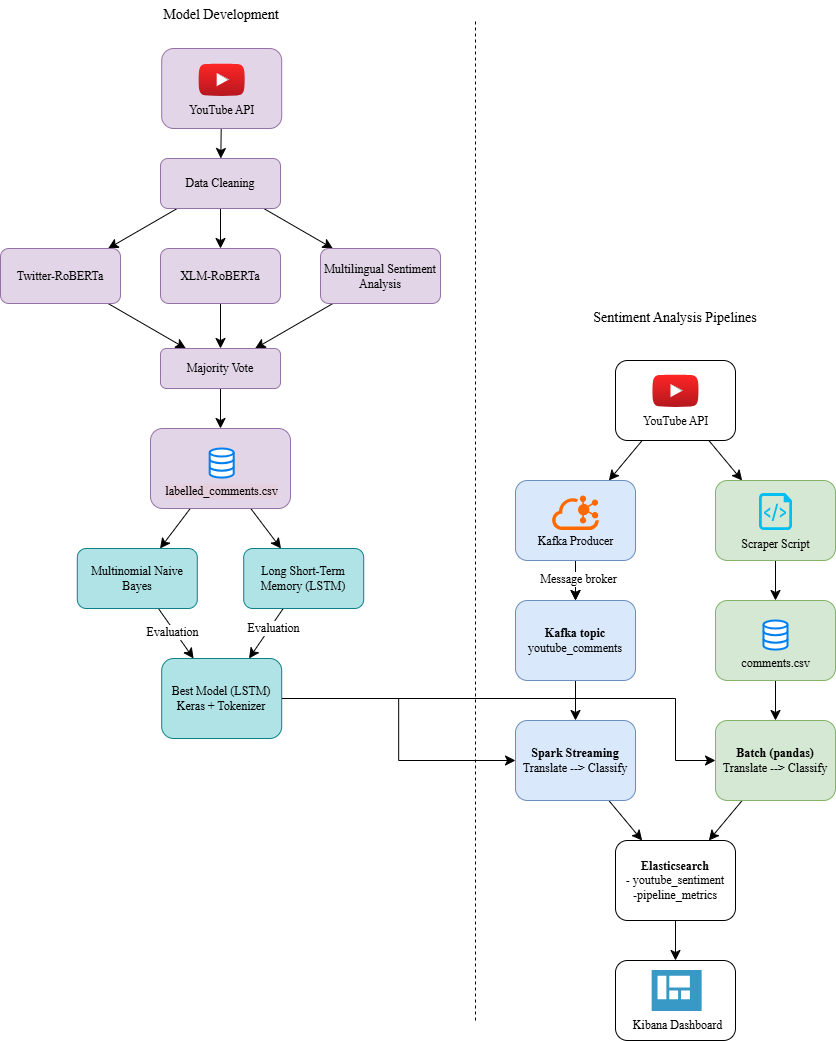

The diagram above was exported from draw.io. Its source (the exported page's mxGraphModel, read from the mxfile embedded in the PNG):
<mxGraphModel dx="2034" dy="1100" grid="1" gridSize="10" guides="1" tooltips="1" connect="1" arrows="1" fold="1" page="1" pageScale="1" pageWidth="827" pageHeight="1169" math="0" shadow="0">
  <root>
    <mxCell id="0" />
    <mxCell id="1" parent="0" />
    <mxCell id="0XSRDPQjtVRH37LrlQvk-7" edge="1" parent="1" source="0XSRDPQjtVRH37LrlQvk-2" style="edgeStyle=none;curved=1;rounded=0;orthogonalLoop=1;jettySize=auto;html=1;fontSize=12;startSize=8;endSize=8;fontFamily=Times New Roman;" target="0XSRDPQjtVRH37LrlQvk-4">
      <mxGeometry relative="1" as="geometry" />
    </mxCell>
    <mxCell id="0XSRDPQjtVRH37LrlQvk-15" edge="1" parent="1" source="0XSRDPQjtVRH37LrlQvk-2" style="edgeStyle=none;curved=1;rounded=0;orthogonalLoop=1;jettySize=auto;html=1;fontSize=12;startSize=8;endSize=8;fontFamily=Times New Roman;" target="0XSRDPQjtVRH37LrlQvk-12">
      <mxGeometry relative="1" as="geometry" />
    </mxCell>
    <mxCell id="0XSRDPQjtVRH37LrlQvk-2" parent="1" style="rounded=1;whiteSpace=wrap;html=1;verticalAlign=bottom;fontFamily=Times New Roman;" value="" vertex="1">
      <mxGeometry height="80" width="120" x="580" y="400" as="geometry" />
    </mxCell>
    <mxCell id="0XSRDPQjtVRH37LrlQvk-3" parent="1" style="dashed=0;outlineConnect=0;html=1;align=center;labelPosition=center;verticalLabelPosition=bottom;verticalAlign=top;shape=mxgraph.weblogos.youtube_2;fillColor=#FF2626;gradientColor=#B5171F;fontFamily=Times New Roman;" value="YouTube API" vertex="1">
      <mxGeometry height="32.6" width="46.400000000000006" x="616.8" y="414" as="geometry" />
    </mxCell>
    <mxCell id="0XSRDPQjtVRH37LrlQvk-26" edge="1" parent="1" source="0XSRDPQjtVRH37LrlQvk-4" style="edgeStyle=none;curved=1;rounded=0;orthogonalLoop=1;jettySize=auto;html=1;entryX=0.5;entryY=0;entryDx=0;entryDy=0;fontSize=12;startSize=8;endSize=8;fontFamily=Times New Roman;" target="0XSRDPQjtVRH37LrlQvk-8">
      <mxGeometry relative="1" as="geometry" />
    </mxCell>
    <mxCell id="0XSRDPQjtVRH37LrlQvk-33" edge="1" parent="1" source="0XSRDPQjtVRH37LrlQvk-4" style="edgeStyle=none;curved=1;rounded=0;orthogonalLoop=1;jettySize=auto;html=1;fontSize=12;startSize=8;endSize=8;fontFamily=Times New Roman;" target="0XSRDPQjtVRH37LrlQvk-8" value="">
      <mxGeometry relative="1" as="geometry" />
    </mxCell>
    <mxCell id="0XSRDPQjtVRH37LrlQvk-34" connectable="0" parent="0XSRDPQjtVRH37LrlQvk-33" style="edgeLabel;html=1;align=center;verticalAlign=middle;resizable=0;points=[];fontSize=12;fontFamily=Times New Roman;" value="Message broker" vertex="1">
      <mxGeometry relative="1" x="-0.05" y="2" as="geometry">
        <mxPoint as="offset" />
      </mxGeometry>
    </mxCell>
    <mxCell id="0XSRDPQjtVRH37LrlQvk-4" parent="1" style="rounded=1;whiteSpace=wrap;html=1;verticalAlign=bottom;fillColor=#dae8fc;strokeColor=#6c8ebf;fontFamily=Times New Roman;" value="" vertex="1">
      <mxGeometry height="80" width="120" x="480" y="520" as="geometry" />
    </mxCell>
    <mxCell id="0XSRDPQjtVRH37LrlQvk-5" parent="1" style="points=[];aspect=fixed;html=1;align=center;shadow=0;dashed=0;fillColor=#FF6A00;strokeColor=none;shape=mxgraph.alibaba_cloud.kafka;fontFamily=Times New Roman;" value="&lt;div&gt;&lt;br&gt;&lt;/div&gt;&lt;div&gt;&lt;br&gt;&lt;/div&gt;&lt;div&gt;&lt;br&gt;&lt;/div&gt;&lt;div&gt;&lt;br&gt;&lt;/div&gt;&lt;div&gt;&lt;span style=&quot;background-color: transparent; color: light-dark(rgb(0, 0, 0), rgb(255, 255, 255));&quot;&gt;Kafka Producer&lt;/span&gt;&lt;/div&gt;" vertex="1">
      <mxGeometry height="34.59" width="46.7" x="516.65" y="535" as="geometry" />
    </mxCell>
    <mxCell id="0XSRDPQjtVRH37LrlQvk-27" edge="1" parent="1" source="0XSRDPQjtVRH37LrlQvk-8" style="edgeStyle=none;curved=1;rounded=0;orthogonalLoop=1;jettySize=auto;html=1;entryX=0.5;entryY=0;entryDx=0;entryDy=0;fontSize=12;startSize=8;endSize=8;fontFamily=Times New Roman;" target="0XSRDPQjtVRH37LrlQvk-10">
      <mxGeometry relative="1" as="geometry" />
    </mxCell>
    <mxCell id="0XSRDPQjtVRH37LrlQvk-8" parent="1" style="rounded=1;whiteSpace=wrap;html=1;verticalAlign=middle;fillColor=#dae8fc;strokeColor=#6c8ebf;fontFamily=Times New Roman;" value="&lt;b&gt;Kafka topic&lt;/b&gt; youtube_comments" vertex="1">
      <mxGeometry height="80" width="120" x="480" y="640" as="geometry" />
    </mxCell>
    <mxCell id="0XSRDPQjtVRH37LrlQvk-30" edge="1" parent="1" source="0XSRDPQjtVRH37LrlQvk-10" style="edgeStyle=none;curved=1;rounded=0;orthogonalLoop=1;jettySize=auto;html=1;fontSize=12;startSize=8;endSize=8;fontFamily=Times New Roman;" target="0XSRDPQjtVRH37LrlQvk-18">
      <mxGeometry relative="1" as="geometry" />
    </mxCell>
    <mxCell id="0XSRDPQjtVRH37LrlQvk-10" parent="1" style="rounded=1;whiteSpace=wrap;html=1;verticalAlign=middle;fillColor=#dae8fc;strokeColor=#6c8ebf;fontFamily=Times New Roman;" value="&lt;b&gt;Spark Streaming&lt;/b&gt;&lt;div&gt;Translate --&amp;gt; Classify&lt;/div&gt;" vertex="1">
      <mxGeometry height="80" width="120" x="480" y="760" as="geometry" />
    </mxCell>
    <mxCell id="0XSRDPQjtVRH37LrlQvk-28" edge="1" parent="1" source="0XSRDPQjtVRH37LrlQvk-12" style="edgeStyle=none;curved=1;rounded=0;orthogonalLoop=1;jettySize=auto;html=1;entryX=0.5;entryY=0;entryDx=0;entryDy=0;fontSize=12;startSize=8;endSize=8;fontFamily=Times New Roman;" target="0XSRDPQjtVRH37LrlQvk-23">
      <mxGeometry relative="1" as="geometry" />
    </mxCell>
    <mxCell id="0XSRDPQjtVRH37LrlQvk-12" parent="1" style="rounded=1;whiteSpace=wrap;html=1;verticalAlign=bottom;fillColor=#d5e8d4;strokeColor=#82b366;fontFamily=Times New Roman;" value="" vertex="1">
      <mxGeometry height="80" width="120" x="680" y="520" as="geometry" />
    </mxCell>
    <mxCell id="0XSRDPQjtVRH37LrlQvk-14" parent="1" style="verticalLabelPosition=bottom;html=1;verticalAlign=top;align=center;strokeColor=none;fillColor=#00BEF2;shape=mxgraph.azure.script_file;pointerEvents=1;fontFamily=Times New Roman;" value="Scraper Script" vertex="1">
      <mxGeometry height="37" width="33" x="723.5" y="532.59" as="geometry" />
    </mxCell>
    <mxCell id="0XSRDPQjtVRH37LrlQvk-31" edge="1" parent="1" source="0XSRDPQjtVRH37LrlQvk-16" style="edgeStyle=none;curved=1;rounded=0;orthogonalLoop=1;jettySize=auto;html=1;fontSize=12;startSize=8;endSize=8;fontFamily=Times New Roman;" target="0XSRDPQjtVRH37LrlQvk-18">
      <mxGeometry relative="1" as="geometry" />
    </mxCell>
    <mxCell id="0XSRDPQjtVRH37LrlQvk-16" parent="1" style="rounded=1;whiteSpace=wrap;html=1;verticalAlign=middle;fillColor=#d5e8d4;strokeColor=#82b366;fontFamily=Times New Roman;" value="&lt;b&gt;Batch (pandas)&lt;/b&gt;&lt;div&gt;Translate --&amp;gt; Classify&lt;/div&gt;" vertex="1">
      <mxGeometry height="80" width="120" x="680" y="760" as="geometry" />
    </mxCell>
    <mxCell id="0XSRDPQjtVRH37LrlQvk-60" edge="1" parent="1" source="0XSRDPQjtVRH37LrlQvk-17" style="edgeStyle=orthogonalEdgeStyle;rounded=0;orthogonalLoop=1;jettySize=auto;html=1;fontSize=12;startSize=8;endSize=8;fontFamily=Times New Roman;entryX=0;entryY=0.5;entryDx=0;entryDy=0;" target="0XSRDPQjtVRH37LrlQvk-10">
      <mxGeometry relative="1" as="geometry">
        <mxPoint x="407" y="800.0769230769229" as="targetPoint" />
      </mxGeometry>
    </mxCell>
    <mxCell id="0XSRDPQjtVRH37LrlQvk-61" edge="1" parent="1" source="0XSRDPQjtVRH37LrlQvk-17" style="edgeStyle=orthogonalEdgeStyle;rounded=0;orthogonalLoop=1;jettySize=auto;html=1;fontSize=12;startSize=8;endSize=8;fontFamily=Times New Roman;" target="0XSRDPQjtVRH37LrlQvk-16">
      <mxGeometry relative="1" as="geometry">
        <Array as="points">
          <mxPoint x="640" y="738" />
          <mxPoint x="640" y="800" />
        </Array>
      </mxGeometry>
    </mxCell>
    <mxCell id="0XSRDPQjtVRH37LrlQvk-17" parent="1" style="rounded=1;whiteSpace=wrap;html=1;verticalAlign=middle;fillColor=#b0e3e6;strokeColor=#0e8088;fontFamily=Times New Roman;" value="Best Model (LSTM)&lt;br&gt;&lt;div&gt;Keras + Tokenizer&lt;/div&gt;" vertex="1">
      <mxGeometry height="80" width="120" x="126.19999999999999" y="698" as="geometry" />
    </mxCell>
    <mxCell id="0XSRDPQjtVRH37LrlQvk-32" edge="1" parent="1" source="0XSRDPQjtVRH37LrlQvk-18" style="edgeStyle=none;curved=1;rounded=0;orthogonalLoop=1;jettySize=auto;html=1;entryX=0.5;entryY=0;entryDx=0;entryDy=0;fontSize=12;startSize=8;endSize=8;fontFamily=Times New Roman;" target="0XSRDPQjtVRH37LrlQvk-20">
      <mxGeometry relative="1" as="geometry" />
    </mxCell>
    <mxCell id="0XSRDPQjtVRH37LrlQvk-18" parent="1" style="rounded=1;whiteSpace=wrap;html=1;verticalAlign=middle;fontFamily=Times New Roman;" value="&lt;b&gt;Elasticsearch&lt;/b&gt;&lt;div&gt;- youtube_sentiment&lt;/div&gt;&lt;div&gt;-pipeline_metrics&lt;/div&gt;" vertex="1">
      <mxGeometry height="80" width="120" x="580" y="880" as="geometry" />
    </mxCell>
    <mxCell id="0XSRDPQjtVRH37LrlQvk-20" parent="1" style="rounded=1;whiteSpace=wrap;html=1;verticalAlign=middle;fontFamily=Times New Roman;" value="" vertex="1">
      <mxGeometry height="80" width="120" x="580" y="1000" as="geometry" />
    </mxCell>
    <mxCell id="0XSRDPQjtVRH37LrlQvk-21" parent="1" style="image;sketch=0;aspect=fixed;html=1;points=[];align=center;fontSize=12;image=img/lib/mscae/Shared_Dashboard.svg;fontFamily=Times New Roman;" value="Kibana Dashboard" vertex="1">
      <mxGeometry height="41" width="50" x="616.65" y="1010" as="geometry" />
    </mxCell>
    <mxCell id="0XSRDPQjtVRH37LrlQvk-45" edge="1" parent="1" source="0XSRDPQjtVRH37LrlQvk-22" style="edgeStyle=none;curved=1;rounded=0;orthogonalLoop=1;jettySize=auto;html=1;fontSize=12;startSize=8;endSize=8;fontFamily=Times New Roman;" target="0XSRDPQjtVRH37LrlQvk-36">
      <mxGeometry relative="1" as="geometry" />
    </mxCell>
    <mxCell id="0XSRDPQjtVRH37LrlQvk-22" parent="1" style="rounded=1;whiteSpace=wrap;html=1;verticalAlign=middle;fillColor=#e1d5e7;strokeColor=#9673a6;fontFamily=Times New Roman;" value="" vertex="1">
      <mxGeometry height="80" width="120" x="126.19999999999999" y="88" as="geometry" />
    </mxCell>
    <mxCell id="0XSRDPQjtVRH37LrlQvk-29" edge="1" parent="1" source="0XSRDPQjtVRH37LrlQvk-23" style="edgeStyle=none;curved=1;rounded=0;orthogonalLoop=1;jettySize=auto;html=1;entryX=0.5;entryY=0;entryDx=0;entryDy=0;fontSize=12;startSize=8;endSize=8;fontFamily=Times New Roman;" target="0XSRDPQjtVRH37LrlQvk-16">
      <mxGeometry relative="1" as="geometry" />
    </mxCell>
    <mxCell id="0XSRDPQjtVRH37LrlQvk-23" parent="1" style="rounded=1;whiteSpace=wrap;html=1;verticalAlign=bottom;fillColor=#d5e8d4;strokeColor=#82b366;fontFamily=Times New Roman;" value="" vertex="1">
      <mxGeometry height="80" width="120" x="680" y="640" as="geometry" />
    </mxCell>
    <mxCell id="0XSRDPQjtVRH37LrlQvk-25" parent="1" style="html=1;verticalLabelPosition=bottom;align=center;labelBackgroundColor=#ffffff;verticalAlign=top;strokeWidth=2;strokeColor=#0080F0;shadow=0;dashed=0;shape=mxgraph.ios7.icons.data;fontFamily=Times New Roman;" value="&lt;span style=&quot;background-color: light-dark(rgb(213, 232, 212), rgb(18, 18, 18));&quot;&gt;comments.csv&lt;/span&gt;" vertex="1">
      <mxGeometry height="29.099999999999998" width="24" x="728" y="660" as="geometry" />
    </mxCell>
    <mxCell id="0XSRDPQjtVRH37LrlQvk-35" parent="1" style="dashed=0;outlineConnect=0;html=1;align=center;labelPosition=center;verticalLabelPosition=bottom;verticalAlign=top;shape=mxgraph.weblogos.youtube_2;fillColor=#FF2626;gradientColor=#B5171F;fontFamily=Times New Roman;" value="YouTube API" vertex="1">
      <mxGeometry height="32.6" width="46.400000000000006" x="163" y="103" as="geometry" />
    </mxCell>
    <mxCell id="0XSRDPQjtVRH37LrlQvk-46" edge="1" parent="1" source="0XSRDPQjtVRH37LrlQvk-36" style="edgeStyle=none;curved=1;rounded=0;orthogonalLoop=1;jettySize=auto;html=1;fontSize=12;startSize=8;endSize=8;fontFamily=Times New Roman;" target="0XSRDPQjtVRH37LrlQvk-38">
      <mxGeometry relative="1" as="geometry" />
    </mxCell>
    <mxCell id="0XSRDPQjtVRH37LrlQvk-47" edge="1" parent="1" source="0XSRDPQjtVRH37LrlQvk-36" style="edgeStyle=none;curved=1;rounded=0;orthogonalLoop=1;jettySize=auto;html=1;fontSize=12;startSize=8;endSize=8;fontFamily=Times New Roman;" target="0XSRDPQjtVRH37LrlQvk-37">
      <mxGeometry relative="1" as="geometry" />
    </mxCell>
    <mxCell id="0XSRDPQjtVRH37LrlQvk-48" edge="1" parent="1" source="0XSRDPQjtVRH37LrlQvk-36" style="edgeStyle=none;curved=1;rounded=0;orthogonalLoop=1;jettySize=auto;html=1;fontSize=12;startSize=8;endSize=8;fontFamily=Times New Roman;" target="0XSRDPQjtVRH37LrlQvk-39">
      <mxGeometry relative="1" as="geometry" />
    </mxCell>
    <mxCell id="0XSRDPQjtVRH37LrlQvk-36" parent="1" style="rounded=1;whiteSpace=wrap;html=1;verticalAlign=middle;fillColor=#e1d5e7;strokeColor=#9673a6;fontFamily=Times New Roman;" value="Data Cleaning" vertex="1">
      <mxGeometry height="50" width="120" x="125" y="198" as="geometry" />
    </mxCell>
    <mxCell id="0XSRDPQjtVRH37LrlQvk-49" edge="1" parent="1" source="0XSRDPQjtVRH37LrlQvk-37" style="edgeStyle=none;curved=1;rounded=0;orthogonalLoop=1;jettySize=auto;html=1;fontSize=12;startSize=8;endSize=8;fontFamily=Times New Roman;" target="0XSRDPQjtVRH37LrlQvk-40">
      <mxGeometry relative="1" as="geometry" />
    </mxCell>
    <mxCell id="0XSRDPQjtVRH37LrlQvk-37" parent="1" style="rounded=1;whiteSpace=wrap;html=1;verticalAlign=middle;fillColor=#e1d5e7;strokeColor=#9673a6;fontFamily=Times New Roman;" value="Twitter-RoBERTa" vertex="1">
      <mxGeometry height="55" width="120" x="-35" y="288" as="geometry" />
    </mxCell>
    <mxCell id="0XSRDPQjtVRH37LrlQvk-50" edge="1" parent="1" source="0XSRDPQjtVRH37LrlQvk-38" style="edgeStyle=none;curved=1;rounded=0;orthogonalLoop=1;jettySize=auto;html=1;fontSize=12;startSize=8;endSize=8;fontFamily=Times New Roman;" target="0XSRDPQjtVRH37LrlQvk-40">
      <mxGeometry relative="1" as="geometry" />
    </mxCell>
    <mxCell id="0XSRDPQjtVRH37LrlQvk-38" parent="1" style="rounded=1;whiteSpace=wrap;html=1;verticalAlign=middle;fillColor=#e1d5e7;strokeColor=#9673a6;fontFamily=Times New Roman;" value="XLM-RoBERTa" vertex="1">
      <mxGeometry height="55" width="120" x="125" y="288" as="geometry" />
    </mxCell>
    <mxCell id="0XSRDPQjtVRH37LrlQvk-51" edge="1" parent="1" source="0XSRDPQjtVRH37LrlQvk-39" style="edgeStyle=none;curved=1;rounded=0;orthogonalLoop=1;jettySize=auto;html=1;fontSize=12;startSize=8;endSize=8;fontFamily=Times New Roman;" target="0XSRDPQjtVRH37LrlQvk-40">
      <mxGeometry relative="1" as="geometry" />
    </mxCell>
    <mxCell id="0XSRDPQjtVRH37LrlQvk-39" parent="1" style="rounded=1;whiteSpace=wrap;html=1;verticalAlign=middle;fillColor=#e1d5e7;strokeColor=#9673a6;fontFamily=Times New Roman;" value="Multilingual Sentiment Analysis" vertex="1">
      <mxGeometry height="55" width="120" x="285" y="288" as="geometry" />
    </mxCell>
    <mxCell id="0XSRDPQjtVRH37LrlQvk-52" edge="1" parent="1" source="0XSRDPQjtVRH37LrlQvk-40" style="edgeStyle=none;curved=1;rounded=0;orthogonalLoop=1;jettySize=auto;html=1;fontSize=12;startSize=8;endSize=8;fontFamily=Times New Roman;" target="0XSRDPQjtVRH37LrlQvk-41">
      <mxGeometry relative="1" as="geometry" />
    </mxCell>
    <mxCell id="0XSRDPQjtVRH37LrlQvk-40" parent="1" style="rounded=1;whiteSpace=wrap;html=1;verticalAlign=middle;fillColor=#e1d5e7;strokeColor=#9673a6;fontFamily=Times New Roman;" value="Majority Vote" vertex="1">
      <mxGeometry height="40" width="120" x="125" y="388" as="geometry" />
    </mxCell>
    <mxCell id="0XSRDPQjtVRH37LrlQvk-53" edge="1" parent="1" source="0XSRDPQjtVRH37LrlQvk-41" style="edgeStyle=none;curved=1;rounded=0;orthogonalLoop=1;jettySize=auto;html=1;fontSize=12;startSize=8;endSize=8;fontFamily=Times New Roman;" target="0XSRDPQjtVRH37LrlQvk-43">
      <mxGeometry relative="1" as="geometry" />
    </mxCell>
    <mxCell id="0XSRDPQjtVRH37LrlQvk-54" edge="1" parent="1" source="0XSRDPQjtVRH37LrlQvk-41" style="edgeStyle=none;curved=1;rounded=0;orthogonalLoop=1;jettySize=auto;html=1;fontSize=12;startSize=8;endSize=8;fontFamily=Times New Roman;" target="0XSRDPQjtVRH37LrlQvk-44">
      <mxGeometry relative="1" as="geometry" />
    </mxCell>
    <mxCell id="0XSRDPQjtVRH37LrlQvk-41" parent="1" style="rounded=1;whiteSpace=wrap;html=1;verticalAlign=bottom;fillColor=#e1d5e7;strokeColor=#9673a6;fontFamily=Times New Roman;" value="" vertex="1">
      <mxGeometry height="80" width="140" x="115" y="468" as="geometry" />
    </mxCell>
    <mxCell id="0XSRDPQjtVRH37LrlQvk-42" parent="1" style="html=1;verticalLabelPosition=bottom;align=center;labelBackgroundColor=#E6D0DE;verticalAlign=top;strokeWidth=2;strokeColor=#0080F0;shadow=0;dashed=0;shape=mxgraph.ios7.icons.data;fontFamily=Times New Roman;" value="&lt;span style=&quot;&quot;&gt;labelled_comments.csv&lt;/span&gt;" vertex="1">
      <mxGeometry height="29.099999999999998" width="24" x="174.2" y="488" as="geometry" />
    </mxCell>
    <mxCell id="0XSRDPQjtVRH37LrlQvk-55" edge="1" parent="1" source="0XSRDPQjtVRH37LrlQvk-43" style="edgeStyle=none;curved=1;rounded=0;orthogonalLoop=1;jettySize=auto;html=1;fontSize=12;startSize=8;endSize=8;fontFamily=Times New Roman;" target="0XSRDPQjtVRH37LrlQvk-17">
      <mxGeometry relative="1" as="geometry" />
    </mxCell>
    <mxCell id="0XSRDPQjtVRH37LrlQvk-59" connectable="0" parent="0XSRDPQjtVRH37LrlQvk-55" style="edgeLabel;html=1;align=center;verticalAlign=middle;resizable=0;points=[];fontSize=12;fontFamily=Times New Roman;" value="Evaluation" vertex="1">
      <mxGeometry relative="1" x="-0.1022" y="-2" as="geometry">
        <mxPoint as="offset" />
      </mxGeometry>
    </mxCell>
    <mxCell id="0XSRDPQjtVRH37LrlQvk-43" parent="1" style="rounded=1;whiteSpace=wrap;html=1;verticalAlign=middle;fillColor=#b0e3e6;strokeColor=#0e8088;fontFamily=Times New Roman;" value="Multinomial Naive Bayes" vertex="1">
      <mxGeometry height="60" width="120" x="41.80000000000001" y="588" as="geometry" />
    </mxCell>
    <mxCell id="0XSRDPQjtVRH37LrlQvk-56" edge="1" parent="1" source="0XSRDPQjtVRH37LrlQvk-44" style="edgeStyle=none;curved=1;rounded=0;orthogonalLoop=1;jettySize=auto;html=1;fontSize=12;startSize=8;endSize=8;fontFamily=Times New Roman;" target="0XSRDPQjtVRH37LrlQvk-17">
      <mxGeometry relative="1" as="geometry" />
    </mxCell>
    <mxCell id="0XSRDPQjtVRH37LrlQvk-57" connectable="0" parent="0XSRDPQjtVRH37LrlQvk-56" style="edgeLabel;html=1;align=center;verticalAlign=middle;resizable=0;points=[];fontSize=12;fontFamily=Times New Roman;" value="Evaluation" vertex="1">
      <mxGeometry relative="1" x="-0.2998" y="2" as="geometry">
        <mxPoint as="offset" />
      </mxGeometry>
    </mxCell>
    <mxCell id="0XSRDPQjtVRH37LrlQvk-44" parent="1" style="rounded=1;whiteSpace=wrap;html=1;verticalAlign=middle;fillColor=#b0e3e6;strokeColor=#0e8088;fontFamily=Times New Roman;" value="&lt;div&gt;Long Short-Term Memory (LSTM)&lt;/div&gt;" vertex="1">
      <mxGeometry height="60" width="120" x="208.2" y="588" as="geometry" />
    </mxCell>
    <mxCell id="uSZRzv2UbZvelJWefOpA-1" edge="1" parent="1" style="endArrow=none;dashed=1;html=1;rounded=0;" value="">
      <mxGeometry height="50" relative="1" width="50" as="geometry">
        <mxPoint x="440" y="1060" as="sourcePoint" />
        <mxPoint x="440" y="60" as="targetPoint" />
      </mxGeometry>
    </mxCell>
    <mxCell id="uSZRzv2UbZvelJWefOpA-2" parent="1" style="text;html=1;whiteSpace=wrap;strokeColor=none;fillColor=none;align=center;verticalAlign=middle;rounded=0;" value="&lt;font face=&quot;Times New Roman&quot; style=&quot;font-size: 14px;&quot;&gt;Model Development&lt;/font&gt;" vertex="1">
      <mxGeometry height="30" width="220" x="76.2" y="40" as="geometry" />
    </mxCell>
    <mxCell id="uSZRzv2UbZvelJWefOpA-3" parent="1" style="text;html=1;whiteSpace=wrap;strokeColor=none;fillColor=none;align=center;verticalAlign=middle;rounded=0;" value="&lt;font face=&quot;Times New Roman&quot;&gt;&lt;span style=&quot;font-size: 14px;&quot;&gt;Sentiment Analysis Pipelines&lt;/span&gt;&lt;/font&gt;" vertex="1">
      <mxGeometry height="30" width="220" x="530" y="343" as="geometry" />
    </mxCell>
  </root>
</mxGraphModel>